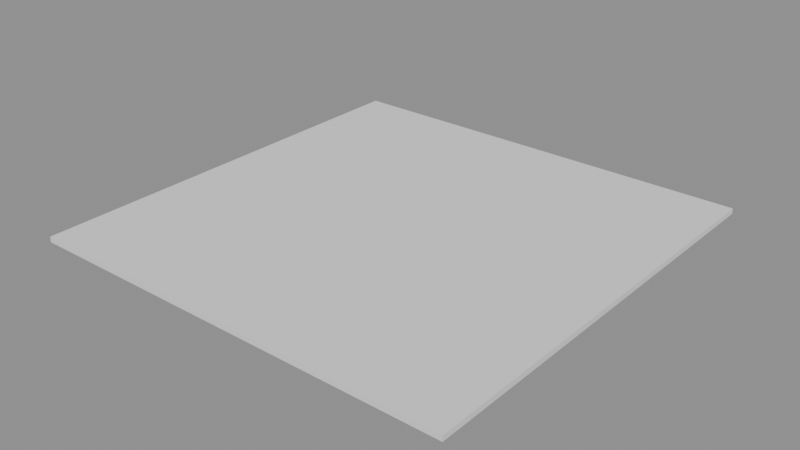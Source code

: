# Source: p0088.blend  (saved by Blender 4.5.90; exported with 4.5.12 LTS)
import bpy
from mathutils import Matrix  # noqa: F401  (used for matrix-valued properties, if any)

bpy.ops.wm.read_factory_settings(use_empty=True)
scene = bpy.context.scene
scene.name = 'Scene'

# ---- collections
col_asset_p0088 = bpy.data.collections.new('Asset_p0088'); scene.collection.children.link(col_asset_p0088)

# ---- meshes
me_cube = bpy.data.meshes.new('Cube')
me_cube.from_pydata([(-0.5, -0.5, -0.5), (-0.5, -0.5, 0.5), (-0.5, 0.5, -0.5), (-0.5, 0.5, 0.5), (0.5, -0.5, -0.5), (0.5, -0.5, 0.5), (0.5, 0.5, -0.5), (0.5, 0.5, 0.5)], [], [(0, 1, 3, 2), (2, 3, 7, 6), (6, 7, 5, 4), (4, 5, 1, 0), (2, 6, 4, 0), (7, 3, 1, 5)])
_uv = me_cube.uv_layers.new(name='UVMap')
_uv.uv.foreach_set('vector', [0.375, 0.0, 0.625, 0.0, 0.625, 0.25, 0.375, 0.25, 0.375, 0.25, 0.625, 0.25, 0.625, 0.5, 0.375, 0.5, 0.375, 0.5, 0.625, 0.5, 0.625, 0.75, 0.375, 0.75, 0.375, 0.75, 0.625, 0.75, 0.625, 1.0, 0.375, 1.0, 0.125, 0.5, 0.375, 0.5, 0.375, 0.75, 0.125, 0.75, 0.625, 0.5, 0.875, 0.5, 0.875, 0.75, 0.625, 0.75])
me_cube.update()
me_cube_003 = bpy.data.meshes.new('Cube.003')
me_cube_003.from_pydata([(-0.5, -0.5, -0.5), (-0.5, -0.5, 0.5), (-0.5, 0.5, -0.5), (-0.5, 0.5, 0.5), (0.5, -0.5, -0.5), (0.5, -0.5, 0.5), (0.5, 0.5, -0.5), (0.5, 0.5, 0.5)], [], [(0, 1, 3, 2), (2, 3, 7, 6), (6, 7, 5, 4), (4, 5, 1, 0), (2, 6, 4, 0), (7, 3, 1, 5)])
_uv = me_cube_003.uv_layers.new(name='UVMap')
_uv.uv.foreach_set('vector', [0.375, 0.0, 0.625, 0.0, 0.625, 0.25, 0.375, 0.25, 0.375, 0.25, 0.625, 0.25, 0.625, 0.5, 0.375, 0.5, 0.375, 0.5, 0.625, 0.5, 0.625, 0.75, 0.375, 0.75, 0.375, 0.75, 0.625, 0.75, 0.625, 1.0, 0.375, 1.0, 0.125, 0.5, 0.375, 0.5, 0.375, 0.75, 0.125, 0.75, 0.625, 0.5, 0.875, 0.5, 0.875, 0.75, 0.625, 0.75])
me_cube_003.update()
me_cube_001 = bpy.data.meshes.new('Cube.001')
me_cube_001.from_pydata([(-0.5, -0.5, -0.5), (-0.5, -0.5, 0.5), (-0.5, 0.5, -0.5), (-0.5, 0.5, 0.5), (0.5, -0.5, -0.5), (0.5, -0.5, 0.5), (0.5, 0.5, -0.5), (0.5, 0.5, 0.5)], [], [(0, 1, 3, 2), (2, 3, 7, 6), (6, 7, 5, 4), (4, 5, 1, 0), (2, 6, 4, 0), (7, 3, 1, 5)])
_uv = me_cube_001.uv_layers.new(name='UVMap')
_uv.uv.foreach_set('vector', [0.375, 0.0, 0.625, 0.0, 0.625, 0.25, 0.375, 0.25, 0.375, 0.25, 0.625, 0.25, 0.625, 0.5, 0.375, 0.5, 0.375, 0.5, 0.625, 0.5, 0.625, 0.75, 0.375, 0.75, 0.375, 0.75, 0.625, 0.75, 0.625, 1.0, 0.375, 1.0, 0.125, 0.5, 0.375, 0.5, 0.375, 0.75, 0.125, 0.75, 0.625, 0.5, 0.875, 0.5, 0.875, 0.75, 0.625, 0.75])
me_cube_001.update()
me_cube_004 = bpy.data.meshes.new('Cube.004')
me_cube_004.from_pydata([(-0.5, -0.5, -0.5), (-0.5, -0.5, 0.5), (-0.5, 0.5, -0.5), (-0.5, 0.5, 0.5), (0.5, -0.5, -0.5), (0.5, -0.5, 0.5), (0.5, 0.5, -0.5), (0.5, 0.5, 0.5)], [], [(0, 1, 3, 2), (2, 3, 7, 6), (6, 7, 5, 4), (4, 5, 1, 0), (2, 6, 4, 0), (7, 3, 1, 5)])
_uv = me_cube_004.uv_layers.new(name='UVMap')
_uv.uv.foreach_set('vector', [0.375, 0.0, 0.625, 0.0, 0.625, 0.25, 0.375, 0.25, 0.375, 0.25, 0.625, 0.25, 0.625, 0.5, 0.375, 0.5, 0.375, 0.5, 0.625, 0.5, 0.625, 0.75, 0.375, 0.75, 0.375, 0.75, 0.625, 0.75, 0.625, 1.0, 0.375, 1.0, 0.125, 0.5, 0.375, 0.5, 0.375, 0.75, 0.125, 0.75, 0.625, 0.5, 0.875, 0.5, 0.875, 0.75, 0.625, 0.75])
me_cube_004.update()
me_cube_002 = bpy.data.meshes.new('Cube.002')
me_cube_002.from_pydata([(-0.5, -0.5, -0.5), (-0.5, -0.5, 0.5), (-0.5, 0.5, -0.5), (-0.5, 0.5, 0.5), (0.5, -0.5, -0.5), (0.5, -0.5, 0.5), (0.5, 0.5, -0.5), (0.5, 0.5, 0.5)], [], [(0, 1, 3, 2), (2, 3, 7, 6), (6, 7, 5, 4), (4, 5, 1, 0), (2, 6, 4, 0), (7, 3, 1, 5)])
_uv = me_cube_002.uv_layers.new(name='UVMap')
_uv.uv.foreach_set('vector', [0.375, 0.0, 0.625, 0.0, 0.625, 0.25, 0.375, 0.25, 0.375, 0.25, 0.625, 0.25, 0.625, 0.5, 0.375, 0.5, 0.375, 0.5, 0.625, 0.5, 0.625, 0.75, 0.375, 0.75, 0.375, 0.75, 0.625, 0.75, 0.625, 1.0, 0.375, 1.0, 0.125, 0.5, 0.375, 0.5, 0.375, 0.75, 0.125, 0.75, 0.625, 0.5, 0.875, 0.5, 0.875, 0.75, 0.625, 0.75])
me_cube_002.update()

# ---- objects
ob_falsotecho_central = bpy.data.objects.new('FalsoTecho_Central', me_cube)
ob_foseado_este = bpy.data.objects.new('Foseado_Este', me_cube_003)
ob_foseado_norte = bpy.data.objects.new('Foseado_Norte', me_cube_001)
ob_foseado_oeste = bpy.data.objects.new('Foseado_Oeste', me_cube_004)
ob_foseado_sur = bpy.data.objects.new('Foseado_Sur', me_cube_002)

# ---- transforms, parenting, visibility, modifiers, constraints
ob_falsotecho_central.location = (0.0, 0.0, 2.4)
ob_falsotecho_central.scale = (3.6, 3.6, 0.05)
ob_foseado_este.location = (1.9, 0.0, 2.4)
ob_foseado_este.scale = (0.2, 3.6, 0.05)
ob_foseado_norte.location = (0.0, 1.9, 2.4)
ob_foseado_norte.scale = (4.0, 0.2, 0.05)
ob_foseado_oeste.location = (-1.9, 0.0, 2.4)
ob_foseado_oeste.scale = (0.2, 3.6, 0.05)
ob_foseado_sur.location = (0.0, -1.9, 2.4)
ob_foseado_sur.scale = (4.0, 0.2, 0.05)

# ---- collection membership
col_asset_p0088.objects.link(ob_falsotecho_central)
col_asset_p0088.objects.link(ob_foseado_este)
col_asset_p0088.objects.link(ob_foseado_norte)
col_asset_p0088.objects.link(ob_foseado_oeste)
col_asset_p0088.objects.link(ob_foseado_sur)

# ---- scene / render settings (as saved in the file)
scene.frame_start = 1; scene.frame_end = 250; scene.frame_set(1)
scene.render.engine = 'BLENDER_EEVEE_NEXT'
bpy.context.view_layer.update()

# ---- added for rendering (the .blend has no active camera and no usable light): camera, sun + grey world if the file has none
cam_auto = bpy.data.cameras.new('AutoCamera')
cam_auto.lens = 50.0
cam_auto.sensor_width = 36.0
cam_auto.clip_end = 1000.0
ob_auto_camera = bpy.data.objects.new('AutoCamera', cam_auto)
scene.collection.objects.link(ob_auto_camera)
ob_auto_camera.location = (5.23407, -6.28088, 6.58725)
ob_auto_camera.rotation_euler = (1.09748, -7.21219e-08, 0.694738)
scene.camera = ob_auto_camera
light_auto_sun = bpy.data.lights.new('AutoSun', 'SUN')
light_auto_sun.energy = 3.0
light_auto_sun.angle = 0.0523599
ob_auto_sun = bpy.data.objects.new('AutoSun', light_auto_sun)
scene.collection.objects.link(ob_auto_sun)
ob_auto_sun.rotation_euler = (0.872665, 0.174533, 0.523599)
if scene.world is None:
    world_auto = bpy.data.worlds.new('AutoWorld')
    world_auto.color = (0.3, 0.3, 0.3)
    scene.world = world_auto
bpy.context.view_layer.update()

